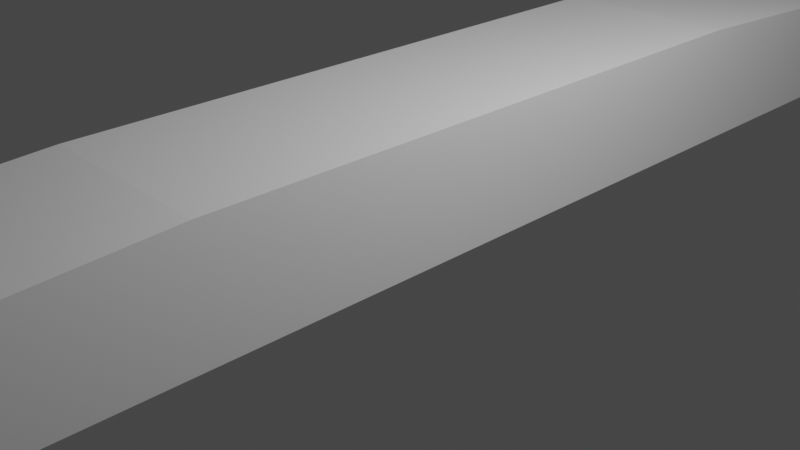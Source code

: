 # Source: Bridge.blend  (saved by Blender 2.93.21; exported with 4.5.12 LTS)
import bpy
from mathutils import Matrix  # noqa: F401  (used for matrix-valued properties, if any)

bpy.ops.wm.read_factory_settings(use_empty=True)
scene = bpy.context.scene
scene.name = 'Scene'

# ---- collections
col_collection = bpy.data.collections.new('Collection'); scene.collection.children.link(col_collection)

# ---- world
world_world = bpy.data.worlds.new('World'); scene.world = world_world
world_world.use_nodes = True; world_world.node_tree.nodes.clear()
_N = world_world.node_tree.nodes; _L = world_world.node_tree.links
n0 = _N.new('ShaderNodeOutputWorld'); n0.name = 'World Output'; n0.location = (300, 300)
n1 = _N.new('ShaderNodeBackground'); n1.name = 'Background'; n1.location = (10, 300)
n1.inputs[0].default_value = (0.05088, 0.05088, 0.05088, 1.0)
_L.new(n1.outputs[0], n0.inputs[0])
n0.is_active_output = True
world_world.color = (0.05088, 0.05088, 0.05088)
world_world.use_sun_shadow = False
world_world.sun_shadow_jitter_overblur = 0.0

# ---- cameras
cam_camera = bpy.data.cameras.new('Camera')
cam_camera.clip_end = 100.0
cam_camera.ortho_scale = 7.314

# ---- lights
light_light = bpy.data.lights.new('Light', 'POINT')
light_light.transmission_factor = 0.0
light_light.energy = 1000.0
light_light.shadow_soft_size = 0.1
light_light.shadow_maximum_resolution = 0.006
light_light.use_absolute_resolution = True

# ---- meshes
me_cube_001 = bpy.data.meshes.new('Cube.001')
me_cube_001.from_pydata([(-1.0, -7.362, -1.0), (-1.0, 7.818, -1.0), (1.0, -7.362, -1.0), (1.0, 7.818, -1.0), (-1.0, -6.162, -0.5835), (-1.0, -5.152, -0.2831), (-1.0, -3.95, -0.01216), (-1.0, -2.675, 0.2029), (-1.0, -1.451, 0.3409), (-1.0, 6.618, -0.5835), (-1.0, 1.907, 0.3409), (-1.0, 3.131, 0.2029), (-1.0, 4.406, -0.01216), (-1.0, 5.608, -0.2831), (1.0, -6.162, -0.5835), (1.0, -1.451, 0.3409), (1.0, -2.675, 0.2029), (1.0, -3.95, -0.01216), (1.0, -5.152, -0.2831), (1.0, 6.618, -0.5835), (1.0, 5.608, -0.2831), (1.0, 4.406, -0.01216), (1.0, 3.131, 0.2029), (1.0, 1.907, 0.3409)], [], [(23, 10, 8, 15), (3, 19, 20, 21, 22, 23, 15, 16, 17, 18, 14, 2), (0, 4, 5, 6, 7, 8, 10, 11, 12, 13, 9, 1), (1, 3, 2, 0), (1, 9, 19, 3), (10, 23, 22, 11), (11, 22, 21, 12), (12, 21, 20, 13), (13, 20, 19, 9), (15, 8, 7, 16), (16, 7, 6, 17), (17, 6, 5, 18), (18, 5, 4, 14), (2, 14, 4, 0)])
_uv = me_cube_001.uv_layers.new(name='UVMap')
_uv.uv.foreach_set('vector', [0.625, 0.536, 0.875, 0.536, 0.875, 0.714, 0.625, 0.714, 0.375, 0.5, 0.45, 0.5, 0.5041, 0.5017, 0.5529, 0.5068, 0.5916, 0.5186, 0.6164, 0.5372, 0.6164, 0.7128, 0.5916, 0.7314, 0.5529, 0.7432, 0.5041, 0.7483, 0.45, 0.75, 0.375, 0.75, 0.375, 0.0, 0.45, 0.0, 0.5041, 0.001734, 0.5529, 0.006832, 0.5916, 0.01861, 0.6164, 0.03717, 0.6164, 0.2128, 0.5916, 0.2314, 0.5529, 0.2432, 0.5041, 0.2483, 0.45, 0.25, 0.375, 0.25, 0.125, 0.5, 0.375, 0.5, 0.375, 0.75, 0.125, 0.75, 0.375, 0.25, 0.45, 0.25, 0.45, 0.5, 0.375, 0.5, 0.875, 0.536, 0.625, 0.536, 0.625, 0.513, 0.875, 0.513, 0.625, 0.25, 0.625, 0.5, 0.5844, 0.5, 0.5844, 0.25, 0.5844, 0.25, 0.5844, 0.5, 0.5122, 0.5, 0.5122, 0.25, 0.5122, 0.25, 0.5122, 0.5, 0.45, 0.5, 0.45, 0.25, 0.625, 0.714, 0.875, 0.714, 0.875, 0.737, 0.625, 0.737, 0.625, 0.75, 0.625, 1.0, 0.5844, 1.0, 0.5844, 0.75, 0.5844, 0.75, 0.5844, 1.0, 0.5122, 1.0, 0.5122, 0.75, 0.5122, 0.75, 0.5122, 1.0, 0.45, 1.0, 0.45, 0.75, 0.375, 0.75, 0.45, 0.75, 0.45, 1.0, 0.375, 1.0])
me_cube_001.use_remesh_fix_poles = True
me_cube_001.use_remesh_preserve_attributes = False
me_cube_001.use_mirror_vertex_groups = False
me_cube_001.update()

# ---- objects
ob_light = bpy.data.objects.new('Light', light_light)
ob_camera = bpy.data.objects.new('Camera', cam_camera)
ob_cube = bpy.data.objects.new('Cube', me_cube_001)

# ---- transforms, parenting, visibility, modifiers, constraints
ob_light.location = (4.076, 1.005, 5.904)
ob_light.rotation_euler = (0.6503, 0.05522, 1.866)
ob_light.lock_rotations_4d = False
ob_light.empty_display_type = 'ARROWS'
ob_light.color = (0.0, 0.0, 0.0, 0.0)
ob_light.lineart.crease_threshold = 0.0
ob_camera.location = (7.359, -6.926, 4.958)
ob_camera.rotation_euler = (1.109, 0.0, 0.8149)
ob_camera.lock_rotations_4d = False
ob_camera.empty_display_type = 'ARROWS'
ob_camera.color = (0.0, 0.0, 0.0, 0.0)
ob_camera.display_type = 'WIRE'
ob_camera.lineart.crease_threshold = 0.0
ob_cube.location = (0.0, 0.0, 1.028)
ob_cube.scale = (1.0, 2.087, 1.0)
ob_cube.lineart.crease_threshold = 0.0

# ---- collection membership
col_collection.objects.link(ob_light)
col_collection.objects.link(ob_camera)
col_collection.objects.link(ob_cube)

# ---- scene / render settings (as saved in the file)
scene.camera = ob_camera
scene.frame_start = 1; scene.frame_end = 250; scene.frame_set(1)
scene.render.engine = 'BLENDER_EEVEE_NEXT'
scene.cycles.use_denoising = False
scene.cycles.samples = 128
scene.cycles.sampling_pattern = 'TABULATED_SOBOL'
scene.cycles.use_adaptive_sampling = False
scene.cycles.use_light_tree = False
scene.view_settings.view_transform = 'Filmic'
bpy.context.view_layer.update()
